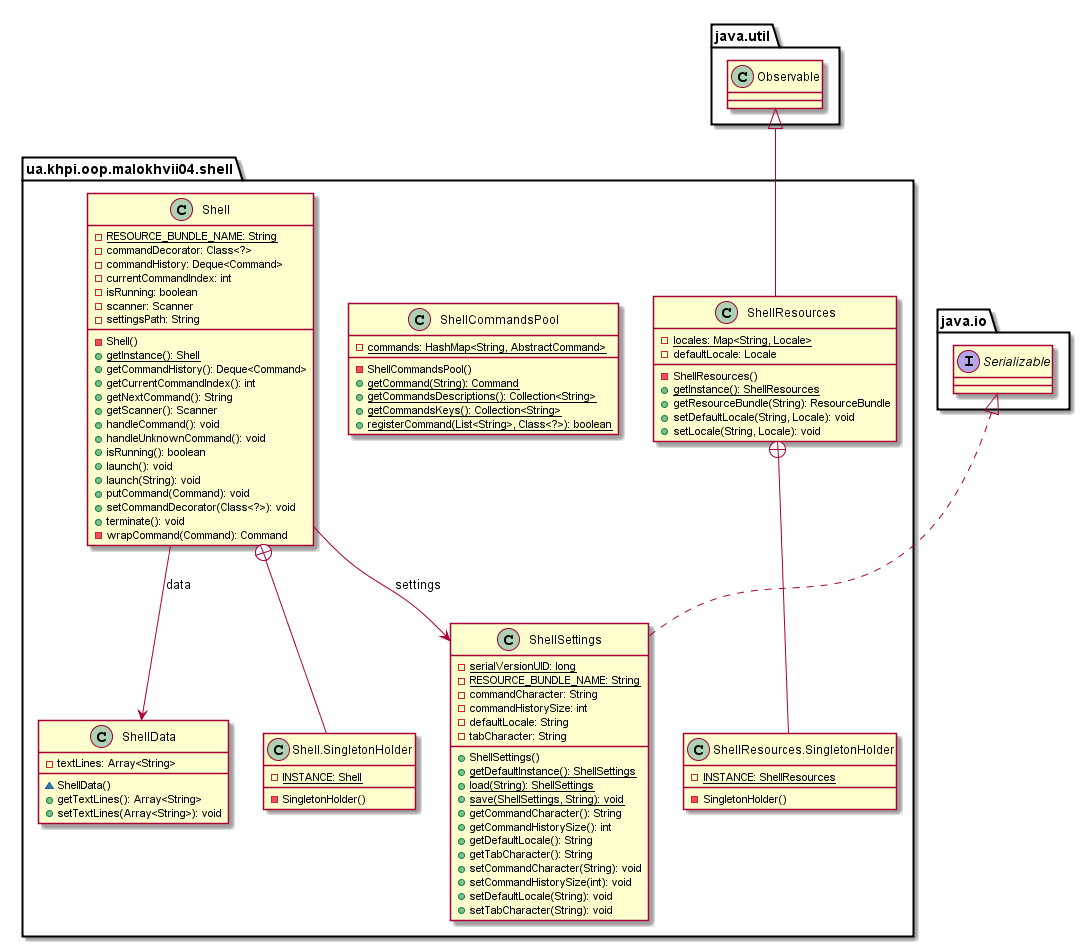

The diagram above was rendered by PlantUML. Its source (embedded in the PNG):
@startuml

    namespace ua.khpi.oop.malokhvii04.shell {

        class ShellSettings {
            {static} -serialVersionUID: long
            {static} -RESOURCE_BUNDLE_NAME: String
            -commandCharacter: String
            -commandHistorySize: int
            -defaultLocale: String
            -tabCharacter: String
            +ShellSettings()
            {static} +getDefaultInstance(): ShellSettings
            {static} +load(String): ShellSettings
            {static} +save(ShellSettings, String): void
            +getCommandCharacter(): String
            +getCommandHistorySize(): int
            +getDefaultLocale(): String
            +getTabCharacter(): String
            +setCommandCharacter(String): void
            +setCommandHistorySize(int): void
            +setDefaultLocale(String): void
            +setTabCharacter(String): void
        }

        class ShellResources {
            {static} -locales: Map<String, Locale>
            -defaultLocale: Locale
            -ShellResources()
            {static} +getInstance(): ShellResources
            +getResourceBundle(String): ResourceBundle
            +setDefaultLocale(String, Locale): void
            +setLocale(String, Locale): void
        }

        class ua.khpi.oop.malokhvii04.shell.ShellResources.SingletonHolder {
            {static} -INSTANCE: ShellResources
            -SingletonHolder()
        }

        class ShellData {
            -textLines: Array<String>
            ~ShellData()
            +getTextLines(): Array<String>
            +setTextLines(Array<String>): void
        }

        class ShellCommandsPool {
            {static} -commands: HashMap<String, AbstractCommand>
            -ShellCommandsPool()
            {static} +getCommand(String): Command
            {static} +getCommandsDescriptions(): Collection<String>
            {static} +getCommandsKeys(): Collection<String>
            {static} +registerCommand(List<String>, Class<?>): boolean
        }

        class Shell {
            {static} -RESOURCE_BUNDLE_NAME: String
            -commandDecorator: Class<?>
            -commandHistory: Deque<Command>
            -currentCommandIndex: int
            -isRunning: boolean
            -scanner: Scanner
            -settingsPath: String
            -Shell()
            {static} +getInstance(): Shell
            +getCommandHistory(): Deque<Command>
            +getCurrentCommandIndex(): int
            +getNextCommand(): String
            +getScanner(): Scanner
            +handleCommand(): void
            +handleUnknownCommand(): void
            +isRunning(): boolean
            +launch(): void
            +launch(String): void
            +putCommand(Command): void
            +setCommandDecorator(Class<?>): void
            +terminate(): void
            -wrapCommand(Command): Command
        }

        class ua.khpi.oop.malokhvii04.shell.Shell.SingletonHolder {
            {static} -INSTANCE: Shell
            -SingletonHolder()
        }

        interface java.io.Serializable
        java.io.Serializable <|.. ShellSettings

        class java.util.Observable
        java.util.Observable <|-- ShellResources

        ShellResources +-- ua.khpi.oop.malokhvii04.shell.ShellResources.SingletonHolder

        Shell +-- ua.khpi.oop.malokhvii04.shell.Shell.SingletonHolder

        Shell --> ShellData: data

        Shell --> ShellSettings: settings

    }

@enduml